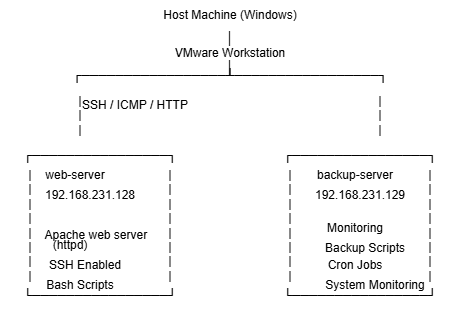

The diagram above was exported from draw.io. Its source (the exported page's mxGraphModel, read from the mxfile embedded in the PNG):
<mxGraphModel dx="680" dy="595" grid="1" gridSize="10" guides="1" tooltips="1" connect="1" arrows="1" fold="1" page="1" pageScale="1" pageWidth="850" pageHeight="1100" math="0" shadow="0">
  <root>
    <mxCell id="0" />
    <mxCell id="1" parent="0" />
    <mxCell id="M7o5W1arZMS1__tFwJg6-28" parent="1" style="text;html=1;whiteSpace=wrap;strokeColor=none;fillColor=none;align=center;verticalAlign=middle;rounded=0;" value="   Host Machine (Windows)" vertex="1">
      <mxGeometry height="30" width="140" x="210" y="190" as="geometry" />
    </mxCell>
    <mxCell id="M7o5W1arZMS1__tFwJg6-29" parent="1" style="text;html=1;whiteSpace=wrap;strokeColor=none;fillColor=none;align=center;verticalAlign=middle;rounded=0;" value="&lt;br&gt;                        │&lt;br&gt;                 VMware Workstation&lt;br&gt;                        │" vertex="1">
      <mxGeometry height="30" width="160" x="200" y="220" as="geometry" />
    </mxCell>
    <mxCell id="M7o5W1arZMS1__tFwJg6-31" parent="1" style="text;html=1;whiteSpace=wrap;strokeColor=none;fillColor=none;align=center;verticalAlign=middle;rounded=0;" value=" ┌─────────────────┴─────────────────┐" vertex="1">
      <mxGeometry height="30" width="60" x="250" y="250" as="geometry" />
    </mxCell>
    <mxCell id="M7o5W1arZMS1__tFwJg6-32" parent="1" style="text;html=1;whiteSpace=wrap;strokeColor=none;fillColor=none;align=center;verticalAlign=middle;rounded=0;" value="SSH / ICMP / HTTP " vertex="1">
      <mxGeometry height="30" width="110" x="130" y="280" as="geometry" />
    </mxCell>
    <mxCell id="M7o5W1arZMS1__tFwJg6-34" parent="1" style="text;html=1;whiteSpace=wrap;strokeColor=none;fillColor=none;align=center;verticalAlign=middle;rounded=0;" value="|&lt;br&gt;|&lt;br&gt;|" vertex="1">
      <mxGeometry height="30" width="60" x="100" y="290" as="geometry" />
    </mxCell>
    <mxCell id="M7o5W1arZMS1__tFwJg6-35" parent="1" style="text;html=1;whiteSpace=wrap;strokeColor=none;fillColor=none;align=center;verticalAlign=middle;rounded=0;" value="|&lt;br&gt;|&lt;br&gt;|" vertex="1">
      <mxGeometry height="30" width="60" x="400" y="290" as="geometry" />
    </mxCell>
    <mxCell id="M7o5W1arZMS1__tFwJg6-38" parent="1" style="text;html=1;whiteSpace=wrap;strokeColor=none;fillColor=none;align=center;verticalAlign=middle;rounded=0;" value="┌────────────────┐" vertex="1">
      <mxGeometry height="30" width="60" x="120" y="330" as="geometry" />
    </mxCell>
    <mxCell id="M7o5W1arZMS1__tFwJg6-40" parent="1" style="text;html=1;whiteSpace=wrap;strokeColor=none;fillColor=none;align=center;verticalAlign=middle;rounded=0;" value="┌────────────────┐" vertex="1">
      <mxGeometry height="30" width="60" x="380" y="330" as="geometry" />
    </mxCell>
    <mxCell id="M7o5W1arZMS1__tFwJg6-41" parent="1" style="text;html=1;whiteSpace=wrap;strokeColor=none;fillColor=none;align=center;verticalAlign=middle;rounded=0;" value="└────────────────┘ " vertex="1">
      <mxGeometry height="30" width="60" x="120" y="470" as="geometry" />
    </mxCell>
    <mxCell id="M7o5W1arZMS1__tFwJg6-42" parent="1" style="text;html=1;whiteSpace=wrap;strokeColor=none;fillColor=none;align=center;verticalAlign=middle;rounded=0;" value="└────────────────┘ " vertex="1">
      <mxGeometry height="30" width="60" x="380" y="470" as="geometry" />
    </mxCell>
    <mxCell id="M7o5W1arZMS1__tFwJg6-44" parent="1" style="text;html=1;whiteSpace=wrap;strokeColor=none;fillColor=none;align=center;verticalAlign=middle;rounded=0;" value="web-server" vertex="1">
      <mxGeometry height="30" width="70" x="90" y="350" as="geometry" />
    </mxCell>
    <mxCell id="M7o5W1arZMS1__tFwJg6-45" parent="1" style="text;html=1;whiteSpace=wrap;strokeColor=none;fillColor=none;align=center;verticalAlign=middle;rounded=0;" value="192.168.231.128" vertex="1">
      <mxGeometry height="30" width="60" x="110" y="370" as="geometry" />
    </mxCell>
    <mxCell id="M7o5W1arZMS1__tFwJg6-46" parent="1" style="text;html=1;whiteSpace=wrap;strokeColor=none;fillColor=none;align=center;verticalAlign=middle;rounded=0;" value="Apache web server&amp;nbsp;" vertex="1">
      <mxGeometry height="30" width="125" x="85" y="410" as="geometry" />
    </mxCell>
    <mxCell id="M7o5W1arZMS1__tFwJg6-47" parent="1" style="text;html=1;whiteSpace=wrap;strokeColor=none;fillColor=none;align=center;verticalAlign=middle;rounded=0;" value="SSH Enabled" vertex="1">
      <mxGeometry height="30" width="90" x="90" y="440" as="geometry" />
    </mxCell>
    <mxCell id="M7o5W1arZMS1__tFwJg6-48" parent="1" style="text;html=1;whiteSpace=wrap;strokeColor=none;fillColor=none;align=center;verticalAlign=middle;rounded=0;" value="Bash Scripts" vertex="1">
      <mxGeometry height="30" width="80" x="90" y="460" as="geometry" />
    </mxCell>
    <mxCell id="M7o5W1arZMS1__tFwJg6-49" parent="1" style="text;html=1;whiteSpace=wrap;strokeColor=none;fillColor=none;align=center;verticalAlign=middle;rounded=0;" value="|&lt;br&gt;|&lt;br&gt;|&lt;br&gt;|&lt;br&gt;|&lt;br&gt;|&lt;br&gt;|&lt;br&gt;|" vertex="1">
      <mxGeometry height="30" width="60" x="190" y="400" as="geometry" />
    </mxCell>
    <mxCell id="M7o5W1arZMS1__tFwJg6-51" parent="1" style="text;html=1;whiteSpace=wrap;strokeColor=none;fillColor=none;align=center;verticalAlign=middle;rounded=0;" value="|&lt;br&gt;|&lt;br&gt;|&lt;br&gt;|&lt;br&gt;|&lt;br&gt;|&lt;br&gt;|&lt;br&gt;|" vertex="1">
      <mxGeometry height="30" width="60" x="50" y="400" as="geometry" />
    </mxCell>
    <mxCell id="M7o5W1arZMS1__tFwJg6-52" parent="1" style="text;html=1;whiteSpace=wrap;strokeColor=none;fillColor=none;align=center;verticalAlign=middle;rounded=0;" value="backup-server" vertex="1">
      <mxGeometry height="30" width="90" x="360" y="350" as="geometry" />
    </mxCell>
    <mxCell id="M7o5W1arZMS1__tFwJg6-53" parent="1" style="text;html=1;whiteSpace=wrap;strokeColor=none;fillColor=none;align=center;verticalAlign=middle;rounded=0;" value="192.168.231.129" vertex="1">
      <mxGeometry height="30" width="60" x="380" y="370" as="geometry" />
    </mxCell>
    <mxCell id="M7o5W1arZMS1__tFwJg6-55" parent="1" style="text;html=1;whiteSpace=wrap;strokeColor=none;fillColor=none;align=center;verticalAlign=middle;rounded=0;" value="Monitoring&lt;br&gt;&amp;nbsp; &amp;nbsp; &amp;nbsp; &amp;nbsp;&amp;nbsp;" vertex="1">
      <mxGeometry height="30" width="140" x="335" y="410" as="geometry" />
    </mxCell>
    <mxCell id="M7o5W1arZMS1__tFwJg6-56" parent="1" style="text;html=1;whiteSpace=wrap;strokeColor=none;fillColor=none;align=center;verticalAlign=middle;rounded=0;" value="&lt;span style=&quot;color: light-dark(rgb(0, 0, 0), rgb(255, 255, 255)); background-color: transparent;&quot;&gt;Backup Scripts&lt;/span&gt;&lt;div&gt;&lt;br&gt;&lt;/div&gt;" vertex="1">
      <mxGeometry height="30" width="90" x="370" y="430" as="geometry" />
    </mxCell>
    <mxCell id="M7o5W1arZMS1__tFwJg6-57" parent="1" style="text;html=1;whiteSpace=wrap;strokeColor=none;fillColor=none;align=center;verticalAlign=middle;rounded=0;" value="Cron Jobs" vertex="1">
      <mxGeometry height="30" width="60" x="375" y="440" as="geometry" />
    </mxCell>
    <mxCell id="M7o5W1arZMS1__tFwJg6-60" parent="1" style="text;html=1;whiteSpace=wrap;strokeColor=none;fillColor=none;align=center;verticalAlign=middle;rounded=0;" value="|&lt;br&gt;|&lt;br&gt;|&lt;br&gt;|&lt;br&gt;|&lt;br&gt;|&lt;br&gt;|&lt;br&gt;|" vertex="1">
      <mxGeometry height="30" width="60" x="310" y="400" as="geometry" />
    </mxCell>
    <mxCell id="M7o5W1arZMS1__tFwJg6-61" parent="1" style="text;html=1;whiteSpace=wrap;strokeColor=none;fillColor=none;align=center;verticalAlign=middle;rounded=0;" value="|&lt;br&gt;|&lt;br&gt;|&lt;br&gt;|&lt;br&gt;|&lt;br&gt;|&lt;br&gt;|&lt;br&gt;|" vertex="1">
      <mxGeometry height="30" width="60" x="450" y="400" as="geometry" />
    </mxCell>
    <mxCell id="M7o5W1arZMS1__tFwJg6-62" parent="1" style="text;html=1;whiteSpace=wrap;strokeColor=none;fillColor=none;align=center;verticalAlign=middle;rounded=0;" value="System Monitoring" vertex="1">
      <mxGeometry height="30" width="180" x="335" y="460" as="geometry" />
    </mxCell>
    <mxCell id="IOK4swn4NZYYdUrVUfjw-1" parent="1" style="text;html=1;whiteSpace=wrap;strokeColor=none;fillColor=none;align=center;verticalAlign=middle;rounded=0;" value="(httpd)" vertex="1">
      <mxGeometry height="30" width="60" x="90" y="420" as="geometry" />
    </mxCell>
  </root>
</mxGraphModel>